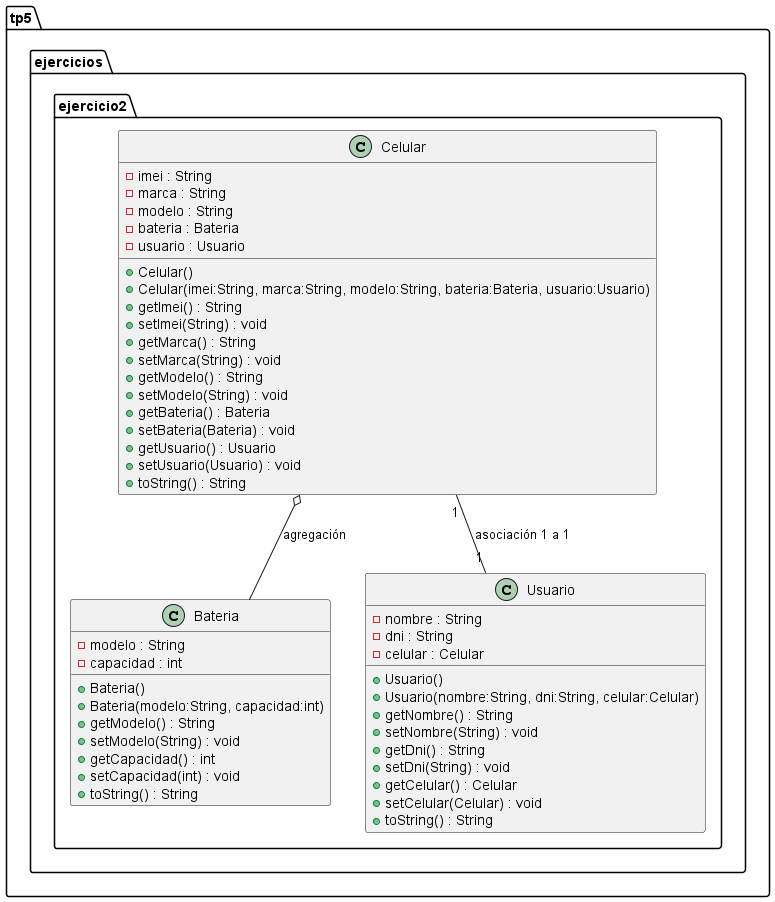

The diagram above was rendered by PlantUML. Its source (embedded in the PNG):
@startuml
package tp5.ejercicios.ejercicio2 {
  class Celular {
    - imei : String
    - marca : String
    - modelo : String
    - bateria : Bateria
    - usuario : Usuario
    + Celular()
    + Celular(imei:String, marca:String, modelo:String, bateria:Bateria, usuario:Usuario)
    + getImei() : String
    + setImei(String) : void
    + getMarca() : String
    + setMarca(String) : void
    + getModelo() : String
    + setModelo(String) : void
    + getBateria() : Bateria
    + setBateria(Bateria) : void
    + getUsuario() : Usuario
    + setUsuario(Usuario) : void
    + toString() : String
  }

  class Bateria {
    - modelo : String
    - capacidad : int
    + Bateria()
    + Bateria(modelo:String, capacidad:int)
    + getModelo() : String
    + setModelo(String) : void
    + getCapacidad() : int
    + setCapacidad(int) : void
    + toString() : String
  }

  class Usuario {
    - nombre : String
    - dni : String
    - celular : Celular
    + Usuario()
    + Usuario(nombre:String, dni:String, celular:Celular)
    + getNombre() : String
    + setNombre(String) : void
    + getDni() : String
    + setDni(String) : void
    + getCelular() : Celular
    + setCelular(Celular) : void
    + toString() : String
  }

  ' Agregación: Celular → Bateria (diamante vacío del lado de Celular)
  Celular o-- Bateria : agregación

  ' Asociación bidireccional 1↔1: Celular ↔ Usuario
  Celular "1" -- "1" Usuario : asociación 1 a 1
}
@enduml